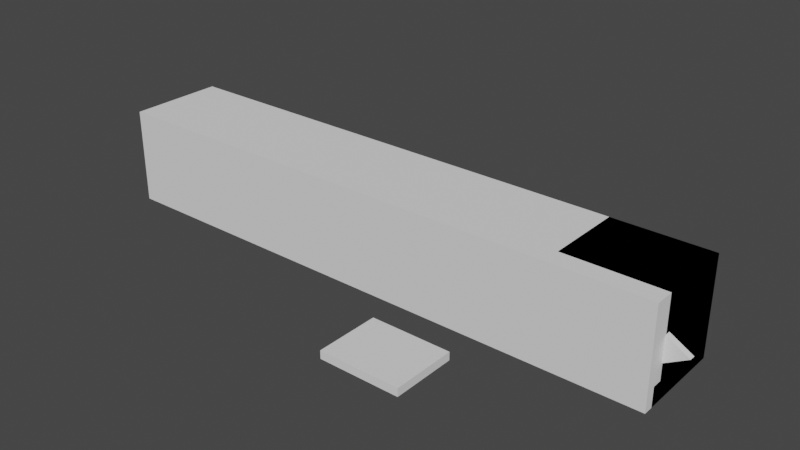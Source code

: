 # Source: Hexagons.blend  (saved by Blender 3.0.42; exported with 4.5.12 LTS)
import bpy
from mathutils import Matrix  # noqa: F401  (used for matrix-valued properties, if any)

bpy.ops.wm.read_factory_settings(use_empty=True)
scene = bpy.context.scene
scene.name = 'Scene'

# ---- materials (node trees are filled in below, after node groups)
mat_base_dark = bpy.data.materials.new('Base Dark')
mat_symbols = bpy.data.materials.new('Symbols')
mat_base = bpy.data.materials.new('Base')
mat_interactable = bpy.data.materials.new('Interactable')
mat_solid = bpy.data.materials.new('Solid')

# ---- material node trees

# ---- world
world_world = bpy.data.worlds.new('World'); scene.world = world_world
world_world.use_nodes = True; world_world.node_tree.nodes.clear()
_N = world_world.node_tree.nodes; _L = world_world.node_tree.links
n0 = _N.new('ShaderNodeOutputWorld'); n0.name = 'World Output'; n0.location = (300, 300)
n1 = _N.new('ShaderNodeBackground'); n1.name = 'Background'; n1.location = (10, 300)
n1.inputs[0].default_value = (0.05088, 0.05088, 0.05088, 1.0)
_L.new(n1.outputs[0], n0.inputs[0])
n0.is_active_output = True
world_world.color = (0.05088, 0.05088, 0.05088)
world_world.use_sun_shadow = False
world_world.sun_shadow_jitter_overblur = 0.0

# ---- meshes
me_cylinder = bpy.data.meshes.new('Cylinder')
me_cylinder.from_pydata([(-0.2, 0.3464, 0.2), (0.2, 0.3464, 0.2), (-0.2, 0.3464, -0.2), (0.2, 0.3464, -0.2), (-0.2, 0.0, -0.4), (0.2, 5.96e-08, -0.4), (-0.2, -0.3464, -0.2), (0.2, -0.3464, -0.2), (-0.2, -0.3464, 0.2), (0.2, -0.3464, 0.2), (-0.2, -1.49e-07, 0.4), (0.2, -7.451e-08, 0.4)], [], [(0, 1, 3, 2), (2, 3, 5, 4), (4, 5, 7, 6), (6, 7, 9, 8), (3, 1, 11, 9, 7, 5), (8, 9, 11, 10), (10, 11, 1, 0), (0, 2, 4, 6, 8, 10)])
me_cylinder.polygons.foreach_set('material_index', [1, 1, 1, 1, 0, 1, 1, 0])
_uv = me_cylinder.uv_layers.new(name='UVMap')
_uv.uv.foreach_set('vector', [0.75, 0.75, 1.0, 0.75, 1.0, 1.0, 0.75, 1.0, 0.0, 0.5, 0.25, 0.5, 0.25, 0.75, 0.0, 0.75, 0.25, 0.5, 0.5, 0.5, 0.5, 0.75, 0.25, 0.75, 0.0, 0.75, 0.25, 0.75, 0.25, 1.0, 0.0, 1.0, 0.4578, 0.37, 0.25, 0.49, 0.04215, 0.37, 0.04215, 0.13, 0.25, 0.01, 0.4578, 0.13, 0.25, 0.75, 0.5, 0.75, 0.5, 1.0, 0.25, 1.0, 0.5, 0.75, 0.75, 0.75, 0.75, 1.0, 0.5, 1.0, 0.75, 0.49, 0.9578, 0.37, 0.9578, 0.13, 0.75, 0.01, 0.5422, 0.13, 0.5422, 0.37])
me_cylinder.materials.append(mat_base_dark)
me_cylinder.materials.append(mat_symbols)
me_cylinder.use_remesh_fix_poles = True
me_cylinder.use_remesh_preserve_attributes = False
me_cylinder.update()
me_cylinder_001 = bpy.data.meshes.new('Cylinder.001')
me_cylinder_001.from_pydata([(-2.0, 0.05, 1.5), (3.0, 0.05, 1.5), (-2.0, 0.04619, 1.481), (3.0, 0.04619, 1.481), (-2.0, 0.03536, 1.465), (3.0, 0.03536, 1.465), (-2.0, 0.01913, 1.454), (3.0, 0.01913, 1.454), (-2.0, -2.366e-08, 1.45), (3.0, 2.81e-09, 1.45), (-2.0, -0.01913, 1.454), (3.0, -0.01913, 1.454), (-2.0, -0.03536, 1.465), (3.0, -0.03536, 1.465), (-2.0, -0.04619, 1.481), (3.0, -0.04619, 1.481), (-2.0, -0.05, 1.5), (3.0, -0.05, 1.5), (-2.0, -0.04619, 1.519), (3.0, -0.04619, 1.519), (-2.0, -0.03536, 1.535), (3.0, -0.03536, 1.535), (-2.0, -0.01913, 1.546), (3.0, -0.01913, 1.546), (-2.0, -3.432e-08, 1.55), (3.0, -7.844e-09, 1.55), (-2.0, 0.01913, 1.546), (3.0, 0.01913, 1.546), (-2.0, 0.03536, 1.535), (3.0, 0.03536, 1.535), (-2.0, 0.04619, 1.519), (3.0, 0.04619, 1.519)], [], [(0, 1, 3, 2), (2, 3, 5, 4), (4, 5, 7, 6), (6, 7, 9, 8), (8, 9, 11, 10), (10, 11, 13, 12), (12, 13, 15, 14), (14, 15, 17, 16), (16, 17, 19, 18), (18, 19, 21, 20), (20, 21, 23, 22), (22, 23, 25, 24), (24, 25, 27, 26), (26, 27, 29, 28), (3, 1, 31, 29, 27, 25, 23, 21, 19, 17, 15, 13, 11, 9, 7, 5), (28, 29, 31, 30), (30, 31, 1, 0), (0, 2, 4, 6, 8, 10, 12, 14, 16, 18, 20, 22, 24, 26, 28, 30)])
me_cylinder_001.polygons.foreach_set('use_smooth', [True] * 18)
_uv = me_cylinder_001.uv_layers.new(name='UVMap')
_uv.uv.foreach_set('vector', [1.0, 0.5, 1.0, 1.0, 0.9375, 1.0, 0.9375, 0.5, 0.9375, 0.5, 0.9375, 1.0, 0.875, 1.0, 0.875, 0.5, 0.875, 0.5, 0.875, 1.0, 0.8125, 1.0, 0.8125, 0.5, 0.8125, 0.5, 0.8125, 1.0, 0.75, 1.0, 0.75, 0.5, 0.75, 0.5, 0.75, 1.0, 0.6875, 1.0, 0.6875, 0.5, 0.6875, 0.5, 0.6875, 1.0, 0.625, 1.0, 0.625, 0.5, 0.625, 0.5, 0.625, 1.0, 0.5625, 1.0, 0.5625, 0.5, 0.5625, 0.5, 0.5625, 1.0, 0.5, 1.0, 0.5, 0.5, 0.5, 0.5, 0.5, 1.0, 0.4375, 1.0, 0.4375, 0.5, 0.4375, 0.5, 0.4375, 1.0, 0.375, 1.0, 0.375, 0.5, 0.375, 0.5, 0.375, 1.0, 0.3125, 1.0, 0.3125, 0.5, 0.3125, 0.5, 0.3125, 1.0, 0.25, 1.0, 0.25, 0.5, 0.25, 0.5, 0.25, 1.0, 0.1875, 1.0, 0.1875, 0.5, 0.1875, 0.5, 0.1875, 1.0, 0.125, 1.0, 0.125, 0.5, 0.3418, 0.4717, 0.25, 0.49, 0.1582, 0.4717, 0.08029, 0.4197, 0.02827, 0.3418, 0.01, 0.25, 0.02827, 0.1582, 0.08029, 0.08029, 0.1582, 0.02827, 0.25, 0.01, 0.3418, 0.02827, 0.4197, 0.08029, 0.4717, 0.1582, 0.49, 0.25, 0.4717, 0.3418, 0.4197, 0.4197, 0.125, 0.5, 0.125, 1.0, 0.0625, 1.0, 0.0625, 0.5, 0.0625, 0.5, 0.0625, 1.0, 0.0, 1.0, 0.0, 0.5, 0.75, 0.49, 0.8418, 0.4717, 0.9197, 0.4197, 0.9717, 0.3418, 0.99, 0.25, 0.9717, 0.1582, 0.9197, 0.08029, 0.8418, 0.02827, 0.75, 0.01, 0.6582, 0.02827, 0.5803, 0.08029, 0.5283, 0.1582, 0.51, 0.25, 0.5283, 0.3418, 0.5803, 0.4197, 0.6582, 0.4717])
me_cylinder_001.materials.append(mat_base)
me_cylinder_001.use_remesh_fix_poles = True
me_cylinder_001.use_remesh_preserve_attributes = False
me_cylinder_001.update()
me_cylinder_002 = bpy.data.meshes.new('Cylinder.002')
me_cylinder_002.from_pydata([(-0.22, 0.3649, 0.2107), (0.22, 0.3649, 0.2107), (-0.22, 0.3649, -0.2107), (0.22, 0.3649, -0.2107), (-0.22, 0.0, -0.4214), (0.22, 5.96e-08, -0.4214), (-0.22, -0.3649, -0.2107), (0.22, -0.3649, -0.2107), (-0.22, -0.3649, 0.2107), (0.22, -0.3649, 0.2107), (-0.22, -1.639e-07, 0.4214), (0.22, -7.451e-08, 0.4214)], [], [(0, 1, 3, 2), (2, 3, 5, 4), (4, 5, 7, 6), (6, 7, 9, 8), (3, 1, 11, 9, 7, 5), (8, 9, 11, 10), (10, 11, 1, 0), (0, 2, 4, 6, 8, 10)])
_uv = me_cylinder_002.uv_layers.new(name='UVMap')
_uv.uv.foreach_set('vector', [1.0, 0.5, 1.0, 1.0, 0.8333, 1.0, 0.8333, 0.5, 0.8333, 0.5, 0.8333, 1.0, 0.6667, 1.0, 0.6667, 0.5, 0.6667, 0.5, 0.6667, 1.0, 0.5, 1.0, 0.5, 0.5, 0.5, 0.5, 0.5, 1.0, 0.3333, 1.0, 0.3333, 0.5, 0.4578, 0.37, 0.25, 0.49, 0.04215, 0.37, 0.04215, 0.13, 0.25, 0.01, 0.4578, 0.13, 0.3333, 0.5, 0.3333, 1.0, 0.1667, 1.0, 0.1667, 0.5, 0.1667, 0.5, 0.1667, 1.0, -8.941e-08, 1.0, -8.941e-08, 0.5, 0.75, 0.49, 0.9578, 0.37, 0.9578, 0.13, 0.75, 0.01, 0.5422, 0.13, 0.5422, 0.37])
me_cylinder_002.materials.append(mat_interactable)
me_cylinder_002.use_remesh_fix_poles = True
me_cylinder_002.use_remesh_preserve_attributes = False
me_cylinder_002.update()
me_cube = bpy.data.meshes.new('Cube')
me_cube.from_pydata([(-3.0, -0.5, -0.5), (-3.0, -0.5, 0.5), (-3.0, 0.5, -0.5), (-3.0, 0.5, 0.5), (3.0, -0.5, -0.5), (3.0, -0.5, 0.5), (3.0, 0.5, -0.5), (3.0, 0.5, 0.5)], [], [(0, 1, 3, 2), (2, 3, 7, 6), (6, 7, 5, 4), (4, 5, 1, 0), (2, 6, 4, 0), (7, 3, 1, 5)])
_uv = me_cube.uv_layers.new(name='UVMap')
_uv.uv.foreach_set('vector', [0.375, 0.0, 0.625, 0.0, 0.625, 0.25, 0.375, 0.25, 0.375, 0.25, 0.625, 0.25, 0.625, 0.5, 0.375, 0.5, 0.375, 0.5, 0.625, 0.5, 0.625, 0.75, 0.375, 0.75, 0.375, 0.75, 0.625, 0.75, 0.625, 1.0, 0.375, 1.0, 0.125, 0.5, 0.375, 0.5, 0.375, 0.75, 0.125, 0.75, 0.625, 0.5, 0.875, 0.5, 0.875, 0.75, 0.625, 0.75])
me_cube.materials.append(mat_solid)
me_cube.use_remesh_fix_poles = True
me_cube.use_remesh_preserve_attributes = False
me_cube.update()
me_cube_001 = bpy.data.meshes.new('Cube.001')
me_cube_001.from_pydata([(-0.5, -0.3, -0.5), (-0.4, -0.3, 0.4), (-0.5, 0.5, -0.5), (-0.5, 0.5, 0.5), (0.5, -0.3, -0.5), (0.4, -0.3, 0.4), (0.5, 0.5, -0.5), (0.5, 0.5, 0.5), (-0.4, -0.3, -0.2), (0.4, -0.3, -0.2), (0.5, -0.4, -0.3), (0.5, -0.4, -0.5), (-0.5, -0.4, -0.5), (-0.5, -0.4, -0.3), (-0.5, -0.3, -0.3), (-0.5, -0.3, 0.5), (0.5, -0.3, 0.5), (0.5, -0.3, -0.3), (-0.4, 0.4, -0.2), (-0.4, 0.4, 0.4), (0.4, 0.4, 0.4), (0.4, 0.4, -0.2)], [], [(0, 14, 15, 3, 2), (2, 3, 7, 6), (6, 7, 16, 17, 4), (5, 1, 19, 20), (2, 6, 4, 0), (7, 3, 15, 16), (0, 4, 11, 12), (11, 10, 13, 12), (4, 17, 10, 11), (17, 14, 13, 10), (14, 0, 12, 13), (8, 1, 15, 14), (1, 5, 16, 15), (5, 9, 17, 16), (9, 8, 14, 17), (21, 20, 19, 18), (9, 5, 20, 21), (1, 8, 18, 19), (8, 9, 21, 18)])
_uv = me_cube_001.uv_layers.new(name='UVMap')
_uv.uv.foreach_set('vector', [0.375, 0.0, 0.5, 0.0, 0.625, 0.0, 0.625, 0.25, 0.375, 0.25, 0.375, 0.25, 0.625, 0.25, 0.625, 0.5, 0.375, 0.5, 0.375, 0.5, 0.625, 0.5, 0.625, 0.75, 0.5, 0.75, 0.375, 0.75, 0.6094, 0.775, 0.6094, 0.975, 0.6094, 0.975, 0.6094, 0.775, 0.125, 0.5, 0.375, 0.5, 0.375, 0.75, 0.125, 0.75, 0.625, 0.5, 0.875, 0.5, 0.875, 0.75, 0.625, 0.75, 0.125, 0.75, 0.375, 0.75, 0.375, 0.75, 0.125, 0.75, 0.375, 0.75, 0.5, 0.75, 0.5, 1.0, 0.375, 1.0, 0.375, 0.75, 0.5, 0.75, 0.5, 0.75, 0.375, 0.75, 0.5, 0.75, 0.5, 1.0, 0.5, 1.0, 0.5, 0.75, 0.5, 0.0, 0.375, 0.0, 0.375, 0.0, 0.5, 0.0, 0.5156, 0.975, 0.6094, 0.975, 0.625, 1.0, 0.5, 1.0, 0.6094, 0.975, 0.6094, 0.775, 0.625, 0.75, 0.625, 1.0, 0.6094, 0.775, 0.5156, 0.775, 0.5, 0.75, 0.625, 0.75, 0.5156, 0.775, 0.5156, 0.975, 0.5, 1.0, 0.5, 0.75, 0.5156, 0.775, 0.6094, 0.775, 0.6094, 0.975, 0.5156, 0.975, 0.5156, 0.775, 0.6094, 0.775, 0.6094, 0.775, 0.5156, 0.775, 0.6094, 0.975, 0.5156, 0.975, 0.5156, 0.975, 0.6094, 0.975, 0.5156, 0.975, 0.5156, 0.775, 0.5156, 0.775, 0.5156, 0.975])
_ca = me_cube_001.color_attributes.new('Col', 'BYTE_COLOR', 'CORNER')
_ca.data.foreach_set('color', [1.0, 1.0, 1.0, 1.0, 1.0, 1.0, 1.0, 1.0, 1.0, 1.0, 1.0, 1.0, 1.0, 1.0, 1.0, 1.0, 1.0, 1.0, 1.0, 1.0, 1.0, 1.0, 1.0, 1.0, 1.0, 1.0, 1.0, 1.0, 1.0, 1.0, 1.0, 1.0, 1.0, 1.0, 1.0, 1.0, 1.0, 1.0, 1.0, 1.0, 1.0, 1.0, 1.0, 1.0, 1.0, 1.0, 1.0, 1.0, 1.0, 1.0, 1.0, 1.0, 1.0, 1.0, 1.0, 1.0, 1.0, 1.0, 1.0, 1.0, 1.0, 1.0, 1.0, 1.0, 1.0, 1.0, 1.0, 1.0, 1.0, 1.0, 1.0, 1.0, 1.0, 1.0, 1.0, 1.0, 1.0, 1.0, 1.0, 1.0, 1.0, 1.0, 1.0, 1.0, 1.0, 1.0, 1.0, 1.0, 1.0, 1.0, 1.0, 1.0, 1.0, 1.0, 1.0, 1.0, 1.0, 1.0, 1.0, 1.0, 1.0, 1.0, 1.0, 1.0, 1.0, 1.0, 1.0, 1.0, 1.0, 1.0, 1.0, 1.0, 1.0, 1.0, 1.0, 1.0, 1.0, 1.0, 1.0, 1.0, 1.0, 1.0, 1.0, 1.0, 1.0, 1.0, 1.0, 1.0, 1.0, 1.0, 1.0, 1.0, 1.0, 1.0, 1.0, 1.0, 1.0, 1.0, 1.0, 1.0, 1.0, 1.0, 1.0, 1.0, 1.0, 1.0, 1.0, 1.0, 1.0, 1.0, 1.0, 1.0, 1.0, 1.0, 1.0, 1.0, 1.0, 1.0, 1.0, 1.0, 1.0, 1.0, 1.0, 1.0, 1.0, 1.0, 1.0, 1.0, 1.0, 1.0, 1.0, 1.0, 1.0, 1.0, 1.0, 1.0, 1.0, 1.0, 1.0, 1.0, 1.0, 1.0, 1.0, 1.0, 1.0, 1.0, 1.0, 1.0, 1.0, 1.0, 1.0, 1.0, 1.0, 1.0, 1.0, 1.0, 1.0, 1.0, 1.0, 1.0, 1.0, 1.0, 1.0, 1.0, 1.0, 1.0, 1.0, 1.0, 1.0, 1.0, 1.0, 1.0, 1.0, 1.0, 1.0, 1.0, 1.0, 1.0, 1.0, 1.0, 1.0, 1.0, 1.0, 1.0, 1.0, 1.0, 1.0, 1.0, 1.0, 1.0, 1.0, 1.0, 1.0, 1.0, 1.0, 1.0, 1.0, 1.0, 1.0, 1.0, 1.0, 1.0, 1.0, 1.0, 1.0, 1.0, 1.0, 1.0, 1.0, 1.0, 1.0, 1.0, 1.0, 1.0, 1.0, 1.0, 1.0, 1.0, 1.0, 1.0, 1.0, 1.0, 1.0, 1.0, 1.0, 1.0, 1.0, 1.0, 1.0, 1.0, 1.0, 1.0, 1.0, 1.0, 1.0, 1.0, 1.0, 1.0, 1.0, 1.0, 1.0, 1.0, 1.0, 1.0, 1.0, 1.0, 1.0, 1.0, 1.0, 1.0, 1.0, 1.0, 1.0, 1.0, 1.0, 1.0, 1.0, 1.0, 1.0, 1.0, 1.0, 1.0, 1.0, 1.0, 1.0, 1.0, 1.0, 1.0, 1.0, 1.0, 1.0, 1.0])
me_cube_001.materials.append(mat_base)
me_cube_001.use_remesh_fix_poles = True
me_cube_001.use_remesh_preserve_attributes = False
me_cube_001.update()
me_cube_002 = bpy.data.meshes.new('Cube.002')
me_cube_002.from_pydata([(-0.5, -0.05, -0.3), (-0.5, -0.05, 0.5), (-0.5, 0.05, -0.3), (-0.5, 0.05, 0.5), (0.5, -0.05, -0.3), (0.5, -0.05, 0.5), (0.5, 0.05, -0.3), (0.5, 0.05, 0.5)], [], [(0, 1, 3, 2), (2, 3, 7, 6), (6, 7, 5, 4), (4, 5, 1, 0), (2, 6, 4, 0), (7, 3, 1, 5)])
_uv = me_cube_002.uv_layers.new(name='UVMap')
_uv.uv.foreach_set('vector', [0.375, 0.0, 0.625, 0.0, 0.625, 0.25, 0.375, 0.25, 0.375, 0.25, 0.625, 0.25, 0.625, 0.5, 0.375, 0.5, 0.375, 0.5, 0.625, 0.5, 0.625, 0.75, 0.375, 0.75, 0.375, 0.75, 0.625, 0.75, 0.625, 1.0, 0.375, 1.0, 0.125, 0.5, 0.375, 0.5, 0.375, 0.75, 0.125, 0.75, 0.625, 0.5, 0.875, 0.5, 0.875, 0.75, 0.625, 0.75])
me_cube_002.materials.append(mat_base_dark)
me_cube_002.use_remesh_fix_poles = True
me_cube_002.use_remesh_preserve_attributes = False
me_cube_002.update()
me_cylinder_003 = bpy.data.meshes.new('Cylinder.003')
me_cylinder_003.from_pydata([(0.225, 0.03, 2.921e-08), (0.225, -0.03, 2.921e-08), (1.676e-08, 0.03, -0.1299), (1.676e-08, -0.03, -0.1299), (-1.118e-08, 0.03, 0.1299), (-1.118e-08, -0.03, 0.1299)], [], [(0, 1, 3, 2), (2, 3, 5, 4), (3, 1, 5), (4, 5, 1, 0), (0, 2, 4)])
_uv = me_cylinder_003.uv_layers.new(name='UVMap')
_uv.uv.foreach_set('vector', [1.0, 0.5, 1.0, 1.0, 0.6667, 1.0, 0.6667, 0.5, 0.6667, 0.5, 0.6667, 1.0, 0.3333, 1.0, 0.3333, 0.5, 0.4578, 0.13, 0.25, 0.49, 0.04215, 0.13, 0.3333, 0.5, 0.3333, 1.0, -5.96e-08, 1.0, -5.96e-08, 0.5, 0.75, 0.49, 0.9578, 0.13, 0.5422, 0.13])
me_cylinder_003.materials.append(mat_base_dark)
me_cylinder_003.use_remesh_fix_poles = True
me_cylinder_003.use_remesh_preserve_attributes = False
me_cylinder_003.update()
arm_armature = bpy.data.armatures.new('Armature')  # bones are not reproduced

# ---- objects
ob_h0 = bpy.data.objects.new('H0', me_cylinder)
ob_cylinder = bpy.data.objects.new('Cylinder', me_cylinder_001)
ob_in = bpy.data.objects.new('IN', me_cylinder_002)
ob_solid = bpy.data.objects.new('Solid', me_cube)
ob_h1 = bpy.data.objects.new('H1', me_cylinder)
ob_in_001 = bpy.data.objects.new('IN.001', me_cylinder_002)
ob_h2 = bpy.data.objects.new('H2', me_cylinder)
ob_in_002 = bpy.data.objects.new('IN.002', me_cylinder_002)
ob_h3 = bpy.data.objects.new('H3', me_cylinder)
ob_in_003 = bpy.data.objects.new('IN.003', me_cylinder_002)
ob_h4 = bpy.data.objects.new('H4', me_cylinder)
ob_in_004 = bpy.data.objects.new('IN.004', me_cylinder_002)
ob_h5 = bpy.data.objects.new('H5', me_cylinder)
ob_in_005 = bpy.data.objects.new('IN.005', me_cylinder_002)
ob_base = bpy.data.objects.new('Base', me_cube_001)
ob_door = bpy.data.objects.new('Door', me_cube_002)
ob_armature = bpy.data.objects.new('Armature', arm_armature)
ob_pointer = bpy.data.objects.new('Pointer', me_cylinder_003)

# ---- transforms, parenting, visibility, modifiers, constraints
ob_h0.parent = ob_cylinder
ob_h0.location = (-1.5, 0.0, 1.5)
ob_cylinder.parent = ob_base
ob_cylinder.matrix_parent_inverse = Matrix(((1.0, -0.0, 0.0, 2.5), (-0.0, 1.0, -0.0, 0.0), (0.0, 0.0, 1.0, -1.5), (-0.0, 0.0, -0.0, 1.0)))
ob_cylinder.location = (-6.0, 0.0, 0.0)
ob_in.parent = ob_h0
ob_in.matrix_parent_inverse = Matrix(((1.0, -0.0, 0.0, 2.5), (-0.0, 1.0, -0.0, 0.0), (0.0, 0.0, 1.0, -1.5), (-0.0, 0.0, -0.0, 1.0)))
ob_in.location = (-2.5, 0.0, 1.5)
ob_solid.parent = ob_cylinder
ob_solid.location = (1.0, 0.0, 1.5)
ob_h1.parent = ob_cylinder
ob_h1.location = (-0.7, 0.0, 1.5)
ob_in_001.parent = ob_h1
ob_in_001.matrix_parent_inverse = Matrix(((1.0, -0.0, 0.0, 2.5), (-0.0, 1.0, -0.0, 0.0), (0.0, 0.0, 1.0, -1.5), (-0.0, 0.0, -0.0, 1.0)))
ob_in_001.location = (-2.5, 0.0, 1.5)
ob_h2.parent = ob_cylinder
ob_h2.location = (0.1, 0.0, 1.5)
ob_in_002.parent = ob_h2
ob_in_002.matrix_parent_inverse = Matrix(((1.0, -0.0, 0.0, 2.5), (-0.0, 1.0, -0.0, 0.0), (0.0, 0.0, 1.0, -1.5), (-0.0, 0.0, -0.0, 1.0)))
ob_in_002.location = (-2.5, 0.0, 1.5)
ob_h3.parent = ob_cylinder
ob_h3.location = (0.9, 0.0, 1.5)
ob_in_003.parent = ob_h3
ob_in_003.matrix_parent_inverse = Matrix(((1.0, -0.0, 0.0, 2.5), (-0.0, 1.0, -0.0, 0.0), (0.0, 0.0, 1.0, -1.5), (-0.0, 0.0, -0.0, 1.0)))
ob_in_003.location = (-2.5, 0.0, 1.5)
ob_h4.parent = ob_cylinder
ob_h4.location = (1.7, 0.0, 1.5)
ob_in_004.parent = ob_h4
ob_in_004.matrix_parent_inverse = Matrix(((1.0, -0.0, 0.0, 2.5), (-0.0, 1.0, -0.0, 0.0), (0.0, 0.0, 1.0, -1.5), (-0.0, 0.0, -0.0, 1.0)))
ob_in_004.location = (-2.5, 0.0, 1.5)
ob_h5.parent = ob_cylinder
ob_h5.location = (2.5, 0.0, 1.5)
ob_in_005.parent = ob_h5
ob_in_005.matrix_parent_inverse = Matrix(((1.0, -0.0, 0.0, 2.5), (-0.0, 1.0, -0.0, 0.0), (0.0, 0.0, 1.0, -1.5), (-0.0, 0.0, -0.0, 1.0)))
ob_in_005.location = (-2.5, 0.0, 1.5)
ob_base.location = (2.5, 0.0, 1.2)
ob_door.parent = ob_armature
ob_door.matrix_parent_inverse = Matrix(((1.0, -0.0, -0.0, 2.5), (-0.0, 0.0, 1.0, -1.5), (-0.0, -1.0, 0.0, -0.3), (0.0, 0.0, -0.0, 1.0)))
ob_door.location = (-2.5, -0.35, 1.3)
ob_armature.location = (0.0, 0.0, -0.3)
ob_pointer.parent = ob_base
ob_pointer.matrix_parent_inverse = Matrix(((1.0, -0.0, 0.0, 2.5), (-0.0, 1.0, -0.0, 0.0), (0.0, 0.0, 1.0, -1.2), (-0.0, 0.0, -0.0, 1.0)))
ob_pointer.location = (-2.0, -0.28, 1.2)

# ---- collection membership
scene.collection.objects.link(ob_h0)
scene.collection.objects.link(ob_cylinder)
scene.collection.objects.link(ob_in)
scene.collection.objects.link(ob_solid)
scene.collection.objects.link(ob_h1)
scene.collection.objects.link(ob_in_001)
scene.collection.objects.link(ob_h2)
scene.collection.objects.link(ob_in_002)
scene.collection.objects.link(ob_h3)
scene.collection.objects.link(ob_in_003)
scene.collection.objects.link(ob_h4)
scene.collection.objects.link(ob_in_004)
scene.collection.objects.link(ob_h5)
scene.collection.objects.link(ob_in_005)
scene.collection.objects.link(ob_base)
scene.collection.objects.link(ob_door)
scene.collection.objects.link(ob_armature)
scene.collection.objects.link(ob_pointer)

# ---- scene / render settings (as saved in the file)
scene.frame_start = 0; scene.frame_end = 80; scene.frame_set(0)
scene.render.engine = 'BLENDER_EEVEE_NEXT'
scene.render.fps = 60
scene.cycles.sampling_pattern = 'TABULATED_SOBOL'
scene.cycles.use_light_tree = False
scene.view_settings.view_transform = 'Filmic'
bpy.context.view_layer.update()

# ---- added for rendering (the .blend has no active camera and no usable light): camera, sun
cam_auto = bpy.data.cameras.new('AutoCamera')
cam_auto.lens = 50.0
cam_auto.sensor_width = 36.0
cam_auto.clip_end = 1000.0
ob_auto_camera = bpy.data.objects.new('AutoCamera', cam_auto)
scene.collection.objects.link(ob_auto_camera)
ob_auto_camera.location = (6.01878, -7.08754, 5.92503)
ob_auto_camera.rotation_euler = (1.09748, -7.21219e-08, 0.694738)
scene.camera = ob_auto_camera
light_auto_sun = bpy.data.lights.new('AutoSun', 'SUN')
light_auto_sun.energy = 3.0
light_auto_sun.angle = 0.0523599
ob_auto_sun = bpy.data.objects.new('AutoSun', light_auto_sun)
scene.collection.objects.link(ob_auto_sun)
ob_auto_sun.rotation_euler = (0.872665, 0.174533, 0.523599)
bpy.context.view_layer.update()
